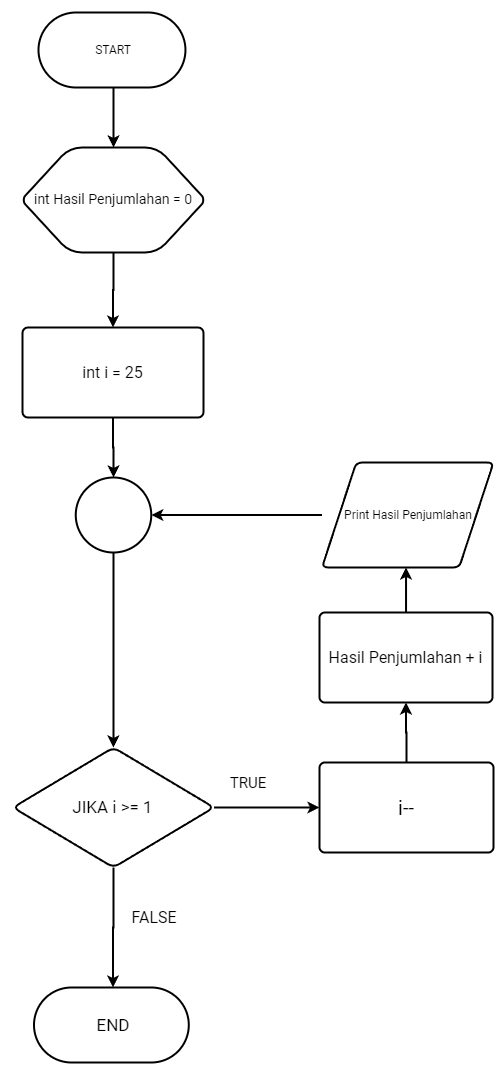

The diagram above was exported from draw.io. Its source (the exported page's mxGraphModel, read from the mxfile embedded in the PNG):
<mxGraphModel dx="925" dy="496" grid="1" gridSize="15" guides="1" tooltips="1" connect="1" arrows="1" page="1" pageScale="1" pageWidth="1442" pageHeight="2040">
  <root>
    <mxCell id="0" />
    <mxCell id="1" parent="0" />
    <mxCell id="K0C3mSP_vHxl-GQbBXyI-10" style="edgeStyle=orthogonalEdgeStyle;rounded=0;orthogonalLoop=1;jettySize=auto;html=1;entryX=0.5;entryY=0;entryDx=0;entryDy=0;entryPerimeter=0;" edge="1" parent="1" source="K0C3mSP_vHxl-GQbBXyI-2">
      <mxGeometry relative="1" as="geometry">
        <mxPoint x="393.9999999999998" y="180" as="targetPoint" />
      </mxGeometry>
    </mxCell>
    <mxCell id="K0C3mSP_vHxl-GQbBXyI-2" value="START" style="shape=mxgraph.flowchart.start/terminator;whiteSpace=wrap;html=1;fillColor=#ffffff;strokeColor=#000000;strokeWidth=2;" vertex="1" name="Start/Terminator" parent="1">
      <mxGeometry x="319" y="45" width="150" height="75" as="geometry" />
    </mxCell>
    <mxCell id="K0C3mSP_vHxl-GQbBXyI-58" style="edgeStyle=orthogonalEdgeStyle;rounded=0;orthogonalLoop=1;jettySize=auto;html=1;entryX=0.5;entryY=0;entryDx=0;entryDy=0;entryPerimeter=0;" edge="1" parent="1" source="K0C3mSP_vHxl-GQbBXyI-51" target="K0C3mSP_vHxl-GQbBXyI-52">
      <mxGeometry relative="1" as="geometry" />
    </mxCell>
    <mxCell id="K0C3mSP_vHxl-GQbBXyI-51" value="int Hasil Penjumlahan = 0" style="shape=mxgraph.flowchart.preparation;whiteSpace=wrap;html=1;fillColor=#ffffff;strokeColor=#000000;strokeWidth=2;fontSize=14;" vertex="1" name="Preparation" parent="1">
      <mxGeometry x="304" y="180" width="180" height="105" as="geometry" />
    </mxCell>
    <mxCell id="K0C3mSP_vHxl-GQbBXyI-60" style="edgeStyle=orthogonalEdgeStyle;rounded=0;orthogonalLoop=1;jettySize=auto;html=1;entryX=0.5;entryY=0;entryDx=0;entryDy=0;entryPerimeter=0;" edge="1" parent="1" source="K0C3mSP_vHxl-GQbBXyI-52" target="K0C3mSP_vHxl-GQbBXyI-53">
      <mxGeometry relative="1" as="geometry" />
    </mxCell>
    <mxCell id="K0C3mSP_vHxl-GQbBXyI-52" value="int i = 25" style="shape=mxgraph.flowchart.process;whiteSpace=wrap;html=1;fillColor=#ffffff;strokeColor=#000000;strokeWidth=2;fontSize=16;" vertex="1" name="Process" parent="1">
      <mxGeometry x="303" y="360" width="181" height="90" as="geometry" />
    </mxCell>
    <mxCell id="K0C3mSP_vHxl-GQbBXyI-61" style="edgeStyle=orthogonalEdgeStyle;rounded=0;orthogonalLoop=1;jettySize=auto;html=1;" edge="1" parent="1" source="K0C3mSP_vHxl-GQbBXyI-53" target="K0C3mSP_vHxl-GQbBXyI-54">
      <mxGeometry relative="1" as="geometry" />
    </mxCell>
    <mxCell id="K0C3mSP_vHxl-GQbBXyI-53" value="" style="shape=mxgraph.flowchart.start_2;whiteSpace=wrap;html=1;fillColor=#ffffff;strokeColor=#000000;strokeWidth=2;" vertex="1" name="Start 2" parent="1">
      <mxGeometry x="356.25" y="510" width="75.5" height="75" as="geometry" />
    </mxCell>
    <mxCell id="K0C3mSP_vHxl-GQbBXyI-62" style="edgeStyle=orthogonalEdgeStyle;rounded=0;orthogonalLoop=1;jettySize=auto;html=1;entryX=0;entryY=0.5;entryDx=0;entryDy=0;entryPerimeter=0;" edge="1" parent="1" source="K0C3mSP_vHxl-GQbBXyI-54" target="K0C3mSP_vHxl-GQbBXyI-55">
      <mxGeometry relative="1" as="geometry" />
    </mxCell>
    <mxCell id="K0C3mSP_vHxl-GQbBXyI-67" style="edgeStyle=orthogonalEdgeStyle;rounded=0;orthogonalLoop=1;jettySize=auto;html=1;entryX=0.5;entryY=0;entryDx=0;entryDy=0;entryPerimeter=0;" edge="1" parent="1" source="K0C3mSP_vHxl-GQbBXyI-54" target="K0C3mSP_vHxl-GQbBXyI-66">
      <mxGeometry relative="1" as="geometry" />
    </mxCell>
    <mxCell id="K0C3mSP_vHxl-GQbBXyI-54" value="JIKA i &amp;gt;= 1" style="shape=mxgraph.flowchart.decision;whiteSpace=wrap;html=1;fillColor=#ffffff;strokeColor=#000000;strokeWidth=2;fontSize=17;" vertex="1" name="Decision" parent="1">
      <mxGeometry x="293.5" y="780" width="201" height="120" as="geometry" />
    </mxCell>
    <mxCell id="K0C3mSP_vHxl-GQbBXyI-63" style="edgeStyle=orthogonalEdgeStyle;rounded=0;orthogonalLoop=1;jettySize=auto;html=1;entryX=0.5;entryY=1;entryDx=0;entryDy=0;entryPerimeter=0;" edge="1" parent="1" source="K0C3mSP_vHxl-GQbBXyI-55" target="K0C3mSP_vHxl-GQbBXyI-56">
      <mxGeometry relative="1" as="geometry" />
    </mxCell>
    <mxCell id="K0C3mSP_vHxl-GQbBXyI-55" value="i--" style="shape=mxgraph.flowchart.process;whiteSpace=wrap;html=1;fillColor=#ffffff;strokeColor=#000000;strokeWidth=2;fontSize=20;" vertex="1" name="Process" parent="1">
      <mxGeometry x="600" y="795" width="174" height="90" as="geometry" />
    </mxCell>
    <mxCell id="K0C3mSP_vHxl-GQbBXyI-64" style="edgeStyle=orthogonalEdgeStyle;rounded=0;orthogonalLoop=1;jettySize=auto;html=1;entryX=0.49;entryY=1;entryDx=0;entryDy=0;entryPerimeter=0;" edge="1" parent="1" source="K0C3mSP_vHxl-GQbBXyI-56" target="K0C3mSP_vHxl-GQbBXyI-57">
      <mxGeometry relative="1" as="geometry" />
    </mxCell>
    <mxCell id="K0C3mSP_vHxl-GQbBXyI-56" value="Hasil Penjumlahan + i" style="shape=mxgraph.flowchart.process;whiteSpace=wrap;html=1;fillColor=#ffffff;strokeColor=#000000;strokeWidth=2;fontSize=16;" vertex="1" name="Process" parent="1">
      <mxGeometry x="600" y="645" width="173" height="90" as="geometry" />
    </mxCell>
    <mxCell id="K0C3mSP_vHxl-GQbBXyI-65" style="edgeStyle=orthogonalEdgeStyle;rounded=0;orthogonalLoop=1;jettySize=auto;html=1;" edge="1" parent="1" source="K0C3mSP_vHxl-GQbBXyI-57" target="K0C3mSP_vHxl-GQbBXyI-53">
      <mxGeometry relative="1" as="geometry" />
    </mxCell>
    <mxCell id="K0C3mSP_vHxl-GQbBXyI-57" value="Print Hasil Penjumlahan" style="shape=mxgraph.flowchart.data;whiteSpace=wrap;html=1;fillColor=#ffffff;strokeColor=#000000;strokeWidth=2;" vertex="1" name="Data" parent="1">
      <mxGeometry x="602.5" y="495" width="171.5" height="105" as="geometry" />
    </mxCell>
    <mxCell id="K0C3mSP_vHxl-GQbBXyI-66" value="END" style="shape=mxgraph.flowchart.start/terminator;whiteSpace=wrap;html=1;fillColor=#ffffff;strokeColor=#000000;strokeWidth=2;fontSize=17;" vertex="1" name="Start/Terminator" parent="1">
      <mxGeometry x="314.5" y="1020" width="158" height="75" as="geometry" />
    </mxCell>
    <mxCell id="K0C3mSP_vHxl-GQbBXyI-68" value="TRUE" style="text;html=1;strokeColor=none;fillColor=none;align=center;verticalAlign=middle;whiteSpace=wrap;rounded=0;fontSize=15;" vertex="1" name="Text" parent="1">
      <mxGeometry x="469" y="795" width="120" height="40" as="geometry" />
    </mxCell>
    <mxCell id="K0C3mSP_vHxl-GQbBXyI-69" value="FALSE" style="text;html=1;strokeColor=none;fillColor=none;align=center;verticalAlign=middle;whiteSpace=wrap;rounded=0;fontSize=16;" vertex="1" name="Text" parent="1">
      <mxGeometry x="374.5" y="930" width="120" height="40" as="geometry" />
    </mxCell>
  </root>
</mxGraphModel>